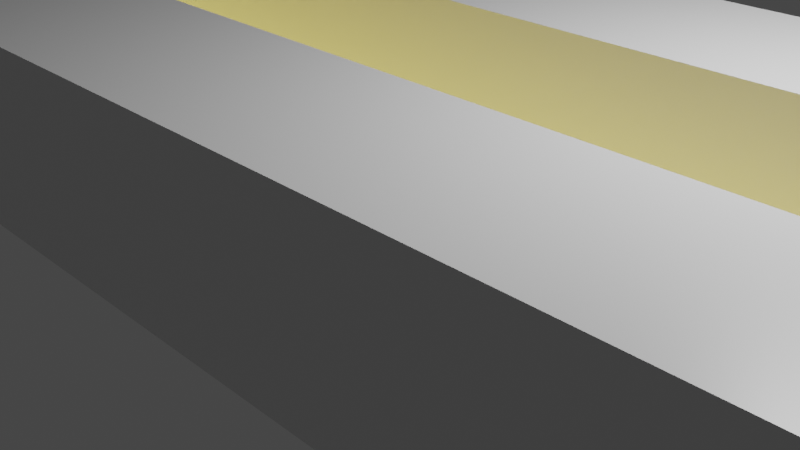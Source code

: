 # Source: corridor.blend  (saved by Blender 2.80.74; exported with 4.5.12 LTS)
import bpy
from mathutils import Matrix  # noqa: F401  (used for matrix-valued properties, if any)

bpy.ops.wm.read_factory_settings(use_empty=True)
scene = bpy.context.scene
scene.name = 'Scene'

# ---- collections
col_collection = bpy.data.collections.new('Collection'); scene.collection.children.link(col_collection)

# ---- materials (node trees are filled in below, after node groups)
mat_material = bpy.data.materials.new('Material')
mat_material.alpha_threshold = 0.0
mat_material.use_transparent_shadow = False
mat_material.line_color = (0.0, 0.0, 0.0, 1.0)
mat_material_001 = bpy.data.materials.new('Material.001')
mat_material_001.alpha_threshold = 0.0
mat_material_001.use_transparent_shadow = False
mat_material_001.line_color = (0.0, 0.0, 0.0, 1.0)
mat_material_002 = bpy.data.materials.new('Material.002')
mat_material_002.alpha_threshold = 0.0
mat_material_002.use_transparent_shadow = False
mat_material_002.line_color = (0.0, 0.0, 0.0, 1.0)
mat_material_003 = bpy.data.materials.new('Material.003')
mat_material_003.alpha_threshold = 0.0
mat_material_003.use_transparent_shadow = False
mat_material_003.line_color = (0.0, 0.0, 0.0, 1.0)

# ---- material node trees
mat_material.use_nodes = True; mat_material.node_tree.nodes.clear()
_N = mat_material.node_tree.nodes; _L = mat_material.node_tree.links
n0 = _N.new('ShaderNodeOutputMaterial'); n0.name = 'Material Output'; n0.location = (300, 300)
n1 = _N.new('ShaderNodeBsdfPrincipled'); n1.name = 'Principled BSDF'; n1.location = (10, 300)
n1.distribution = 'GGX'
n1.subsurface_method = 'BURLEY'
n1.inputs[2].default_value = 0.4
n1.inputs[3].default_value = 1.45
n1.inputs[27].default_value = (0.0, 0.0, 0.0, 1.0)
n1.inputs[28].default_value = 1.0
_L.new(n1.outputs[0], n0.inputs[0])
n0.is_active_output = True
mat_material_001.use_nodes = True; mat_material_001.node_tree.nodes.clear()
_N = mat_material_001.node_tree.nodes; _L = mat_material_001.node_tree.links
n0 = _N.new('ShaderNodeOutputMaterial'); n0.name = 'Material Output'; n0.location = (300, 300)
n1 = _N.new('ShaderNodeBsdfPrincipled'); n1.name = 'Principled BSDF'; n1.location = (10, 300)
n1.distribution = 'GGX'
n1.subsurface_method = 'BURLEY'
n1.inputs[2].default_value = 0.4
n1.inputs[3].default_value = 1.45
n1.inputs[27].default_value = (0.0, 0.0, 0.0, 1.0)
n1.inputs[28].default_value = 1.0
_L.new(n1.outputs[0], n0.inputs[0])
n0.is_active_output = True
mat_material_002.use_nodes = True; mat_material_002.node_tree.nodes.clear()
_N = mat_material_002.node_tree.nodes; _L = mat_material_002.node_tree.links
n0 = _N.new('ShaderNodeOutputMaterial'); n0.name = 'Material Output'; n0.location = (550, 300)
n1 = _N.new('ShaderNodeBsdfPrincipled'); n1.name = 'Principled BSDF'; n1.location = (10, 300)
n1.distribution = 'GGX'
n1.subsurface_method = 'BURLEY'
n1.inputs[0].default_value = (0.8, 0.6676, 0.4296, 1.0)
n1.inputs[2].default_value = 0.4
n1.inputs[3].default_value = 1.45
n1.inputs[27].default_value = (0.0, 0.0, 0.0, 1.0)
n1.inputs[28].default_value = 1.0
n2 = _N.new('ShaderNodeMixShader'); n2.name = 'Mix Shader'; n2.location = (330, 280)
n3 = _N.new('ShaderNodeEmission'); n3.name = 'Emission'; n3.location = (328, 49)
n3.inputs[0].default_value = (1.0, 0.8776, 0.2255, 1.0)
n3.inputs[1].default_value = 2.0
_L.new(n1.outputs[0], n2.inputs[1])
_L.new(n2.outputs[0], n0.inputs[0])
_L.new(n3.outputs[0], n2.inputs[2])
n0.is_active_output = True
mat_material_003.use_nodes = True; mat_material_003.node_tree.nodes.clear()
_N = mat_material_003.node_tree.nodes; _L = mat_material_003.node_tree.links
n0 = _N.new('ShaderNodeOutputMaterial'); n0.name = 'Material Output'; n0.location = (550, 300)
n1 = _N.new('ShaderNodeBsdfPrincipled'); n1.name = 'Principled BSDF'; n1.location = (10, 300)
n1.distribution = 'GGX'
n1.subsurface_method = 'BURLEY'
n1.inputs[0].default_value = (0.8, 0.6676, 0.4296, 1.0)
n1.inputs[2].default_value = 0.4
n1.inputs[3].default_value = 1.45
n1.inputs[27].default_value = (0.0, 0.0, 0.0, 1.0)
n1.inputs[28].default_value = 1.0
n2 = _N.new('ShaderNodeMixShader'); n2.name = 'Mix Shader'; n2.location = (330, 280)
n3 = _N.new('ShaderNodeEmission'); n3.name = 'Emission'; n3.location = (328, 49)
n3.inputs[0].default_value = (1.0, 0.8776, 0.2255, 1.0)
n3.inputs[1].default_value = 2.0
_L.new(n1.outputs[0], n2.inputs[1])
_L.new(n2.outputs[0], n0.inputs[0])
_L.new(n3.outputs[0], n2.inputs[2])
n0.is_active_output = True

# ---- world
world_world = bpy.data.worlds.new('World'); scene.world = world_world
world_world.use_nodes = True; world_world.node_tree.nodes.clear()
_N = world_world.node_tree.nodes; _L = world_world.node_tree.links
n0 = _N.new('ShaderNodeOutputWorld'); n0.name = 'World Output'; n0.location = (300, 300)
n1 = _N.new('ShaderNodeBackground'); n1.name = 'Background'; n1.location = (10, 300)
n1.inputs[0].default_value = (0.05088, 0.05088, 0.05088, 1.0)
_L.new(n1.outputs[0], n0.inputs[0])
n0.is_active_output = True
world_world.color = (0.05088, 0.05088, 0.05088)
world_world.use_sun_shadow = False
world_world.sun_shadow_jitter_overblur = 0.0

# ---- cameras
cam_camera = bpy.data.cameras.new('Camera')
cam_camera.clip_end = 100.0
cam_camera.ortho_scale = 7.314

# ---- lights
light_light = bpy.data.lights.new('Light', 'POINT')
light_light.transmission_factor = 0.0
light_light.energy = 1000.0
light_light.shadow_soft_size = 0.1
light_light.shadow_maximum_resolution = 0.006
light_light.use_absolute_resolution = True

# ---- meshes
me_cube = bpy.data.meshes.new('Cube')
me_cube.from_pydata([(1.0, 1.0, 1.0), (1.0, 1.0, -1.0), (1.0, -1.0, 1.0), (1.0, -1.0, -1.0), (-1.0, 1.0, 1.0), (-1.0, 1.0, -1.0), (-1.0, -1.0, 1.0), (-1.0, -1.0, -1.0)], [], [(0, 4, 6, 2), (3, 2, 6, 7), (7, 6, 4, 5), (5, 1, 3, 7), (1, 0, 2, 3), (5, 4, 0, 1)])
_uv = me_cube.uv_layers.new(name='UVMap')
_uv.uv.foreach_set('vector', [0.375, 0.0, 0.625, 0.0, 0.625, 0.25, 0.375, 0.25, 0.375, 0.25, 0.625, 0.25, 0.625, 0.5, 0.375, 0.5, 0.375, 0.5, 0.625, 0.5, 0.625, 0.75, 0.375, 0.75, 0.375, 0.75, 0.625, 0.75, 0.625, 1.0, 0.375, 1.0, 0.125, 0.5, 0.375, 0.5, 0.375, 0.75, 0.125, 0.75, 0.625, 0.5, 0.875, 0.5, 0.875, 0.75, 0.625, 0.75])
me_cube.materials.append(mat_material)
me_cube.use_remesh_preserve_volume = False
me_cube.use_remesh_preserve_attributes = False
me_cube.use_mirror_vertex_groups = False
me_cube.update()
me_cube_001 = bpy.data.meshes.new('Cube.001')
me_cube_001.from_pydata([(1.0, 1.0, 1.0), (1.0, 1.0, -1.0), (1.0, -1.0, 1.0), (1.0, -1.0, -1.0), (-1.0, 1.0, 1.0), (-1.0, 1.0, -1.0), (-1.0, -1.0, 1.0), (-1.0, -1.0, -1.0)], [], [(0, 4, 6, 2), (3, 2, 6, 7), (7, 6, 4, 5), (5, 1, 3, 7), (1, 0, 2, 3), (5, 4, 0, 1)])
_uv = me_cube_001.uv_layers.new(name='UVMap')
_uv.uv.foreach_set('vector', [0.375, 0.0, 0.625, 0.0, 0.625, 0.25, 0.375, 0.25, 0.375, 0.25, 0.625, 0.25, 0.625, 0.5, 0.375, 0.5, 0.375, 0.5, 0.625, 0.5, 0.625, 0.75, 0.375, 0.75, 0.375, 0.75, 0.625, 0.75, 0.625, 1.0, 0.375, 1.0, 0.125, 0.5, 0.375, 0.5, 0.375, 0.75, 0.125, 0.75, 0.625, 0.5, 0.875, 0.5, 0.875, 0.75, 0.625, 0.75])
me_cube_001.materials.append(mat_material_001)
me_cube_001.use_remesh_preserve_volume = False
me_cube_001.use_remesh_preserve_attributes = False
me_cube_001.use_mirror_vertex_groups = False
me_cube_001.update()
me_cube_002 = bpy.data.meshes.new('Cube.002')
me_cube_002.from_pydata([(1.0, 1.0, 1.0), (1.0, 1.0, -1.0), (1.0, -1.0, 1.0), (1.0, -1.0, -1.0), (-1.0, 1.0, 1.0), (-1.0, 1.0, -1.0), (-1.0, -1.0, 1.0), (-1.0, -1.0, -1.0)], [], [(0, 4, 6, 2), (3, 2, 6, 7), (7, 6, 4, 5), (5, 1, 3, 7), (1, 0, 2, 3), (5, 4, 0, 1)])
_uv = me_cube_002.uv_layers.new(name='UVMap')
_uv.uv.foreach_set('vector', [0.375, 0.0, 0.625, 0.0, 0.625, 0.25, 0.375, 0.25, 0.375, 0.25, 0.625, 0.25, 0.625, 0.5, 0.375, 0.5, 0.375, 0.5, 0.625, 0.5, 0.625, 0.75, 0.375, 0.75, 0.375, 0.75, 0.625, 0.75, 0.625, 1.0, 0.375, 1.0, 0.125, 0.5, 0.375, 0.5, 0.375, 0.75, 0.125, 0.75, 0.625, 0.5, 0.875, 0.5, 0.875, 0.75, 0.625, 0.75])
me_cube_002.materials.append(mat_material_002)
me_cube_002.use_remesh_preserve_volume = False
me_cube_002.use_remesh_preserve_attributes = False
me_cube_002.use_mirror_vertex_groups = False
me_cube_002.update()
me_cube_003 = bpy.data.meshes.new('Cube.003')
me_cube_003.from_pydata([(1.0, 1.0, 1.0), (1.0, 1.0, -1.0), (1.0, -1.0, 1.0), (1.0, -1.0, -1.0), (-1.0, 1.0, 1.0), (-1.0, 1.0, -1.0), (-1.0, -1.0, 1.0), (-1.0, -1.0, -1.0)], [], [(0, 4, 6, 2), (3, 2, 6, 7), (7, 6, 4, 5), (5, 1, 3, 7), (1, 0, 2, 3), (5, 4, 0, 1)])
_uv = me_cube_003.uv_layers.new(name='UVMap')
_uv.uv.foreach_set('vector', [0.375, 0.0, 0.625, 0.0, 0.625, 0.25, 0.375, 0.25, 0.375, 0.25, 0.625, 0.25, 0.625, 0.5, 0.375, 0.5, 0.375, 0.5, 0.625, 0.5, 0.625, 0.75, 0.375, 0.75, 0.375, 0.75, 0.625, 0.75, 0.625, 1.0, 0.375, 1.0, 0.125, 0.5, 0.375, 0.5, 0.375, 0.75, 0.125, 0.75, 0.625, 0.5, 0.875, 0.5, 0.875, 0.75, 0.625, 0.75])
me_cube_003.materials.append(mat_material_003)
me_cube_003.use_remesh_preserve_volume = False
me_cube_003.use_remesh_preserve_attributes = False
me_cube_003.use_mirror_vertex_groups = False
me_cube_003.update()

# ---- objects
ob_corridorright_collider = bpy.data.objects.new('CorridorRight_collider', me_cube)
ob_light = bpy.data.objects.new('Light', light_light)
ob_camera = bpy.data.objects.new('Camera', cam_camera)
ob_corridorleft_collider = bpy.data.objects.new('CorridorLeft_collider', me_cube_001)
ob_corridor = bpy.data.objects.new('Corridor', me_cube_002)
ob_corridor_collider = bpy.data.objects.new('Corridor_collider', me_cube_003)

# ---- transforms, parenting, visibility, modifiers, constraints
ob_corridorright_collider.location = (0.0, 2.0, 1.0)
ob_corridorright_collider.scale = (10.0, 1.0, 1.0)
ob_corridorright_collider.lock_rotations_4d = False
ob_corridorright_collider.empty_display_type = 'ARROWS'
ob_corridorright_collider.lineart.crease_threshold = 0.0
ob_light.location = (4.076, 1.005, 5.904)
ob_light.rotation_euler = (0.6503, 0.05522, 1.866)
ob_light.lock_rotations_4d = False
ob_light.empty_display_type = 'ARROWS'
ob_light.color = (0.0, 0.0, 0.0, 0.0)
ob_light.lineart.crease_threshold = 0.0
ob_camera.location = (7.359, -6.926, 4.958)
ob_camera.rotation_euler = (1.109, 0.0, 0.8149)
ob_camera.lock_rotations_4d = False
ob_camera.empty_display_type = 'ARROWS'
ob_camera.color = (0.0, 0.0, 0.0, 0.0)
ob_camera.display_type = 'WIRE'
ob_camera.lineart.crease_threshold = 0.0
ob_corridorleft_collider.location = (0.0, -2.0, 1.0)
ob_corridorleft_collider.scale = (10.0, 1.0, 1.0)
ob_corridorleft_collider.lock_rotations_4d = False
ob_corridorleft_collider.empty_display_type = 'ARROWS'
ob_corridorleft_collider.lineart.crease_threshold = 0.0
ob_corridor.location = (0.0, 0.0, 0.0)
ob_corridor.scale = (10.0, 1.0, 0.3)
ob_corridor.lock_rotations_4d = False
ob_corridor.empty_display_type = 'ARROWS'
ob_corridor.lineart.crease_threshold = 0.0
ob_corridor_collider.location = (0.0, 0.0, 0.0)
ob_corridor_collider.scale = (10.0, 1.0, 0.3)
ob_corridor_collider.lock_rotations_4d = False
ob_corridor_collider.empty_display_type = 'ARROWS'
ob_corridor_collider.lineart.crease_threshold = 0.0

# ---- collection membership
col_collection.objects.link(ob_corridorright_collider)
col_collection.objects.link(ob_light)
col_collection.objects.link(ob_camera)
col_collection.objects.link(ob_corridorleft_collider)
col_collection.objects.link(ob_corridor)
col_collection.objects.link(ob_corridor_collider)

# ---- scene / render settings (as saved in the file)
scene.camera = ob_camera
scene.frame_start = 1; scene.frame_end = 250; scene.frame_set(1)
scene.render.engine = 'BLENDER_EEVEE_NEXT'
scene.cycles.use_denoising = False
scene.cycles.samples = 128
scene.cycles.sampling_pattern = 'TABULATED_SOBOL'
scene.cycles.use_adaptive_sampling = False
scene.cycles.use_light_tree = False
scene.view_settings.view_transform = 'Filmic'
bpy.context.view_layer.update()

